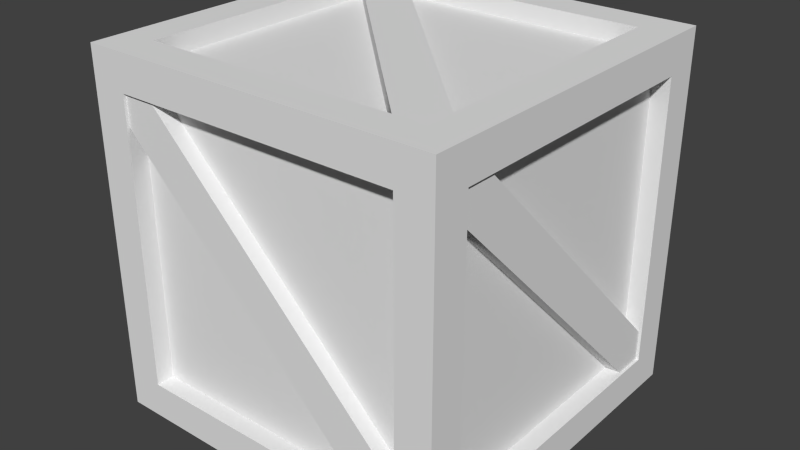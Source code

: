 # Source: caisse_2.blend  (saved by Blender 2.76.0; exported with 4.5.12 LTS)
import bpy
from mathutils import Matrix  # noqa: F401  (used for matrix-valued properties, if any)

bpy.ops.wm.read_factory_settings(use_empty=True)
scene = bpy.context.scene
scene.name = 'Scene'

# ---- collections
col_collection_1 = bpy.data.collections.new('Collection 1'); scene.collection.children.link(col_collection_1)

# ---- materials (node trees are filled in below, after node groups)
mat_mat_caisse = bpy.data.materials.new('Mat-Caisse')
mat_mat_caisse.alpha_threshold = 0.0
mat_mat_caisse.use_transparent_shadow = False
mat_mat_caisse.roughness = 0.5
mat_mat_caisse.specular_intensity = 0.1199
mat_mat_caisse.line_color = (0.0, 0.0, 0.0, 1.0)

# ---- material node trees

# ---- world
world_world = bpy.data.worlds.new('World'); scene.world = world_world
world_world.color = (0.05088, 0.05088, 0.05088)
world_world.use_sun_shadow = False
world_world.sun_shadow_jitter_overblur = 0.0
world_world.cycles.sampling_method = 'MANUAL'
world_world.cycles.sample_map_resolution = 256

# ---- meshes
me_cube = bpy.data.meshes.new('Cube')
me_cube.from_pydata([(1.0, -1.0, 1.0), (-1.0, 1.0, 1.0), (0.8, 0.8, 1.0), (0.8, -0.8, 1.0), (-0.8, 0.8, 1.0), (-0.8, -0.8, 1.0), (-0.7287, 0.8985, 0.9845), (0.8985, -0.7287, 0.9845), (-0.8985, 0.7287, 0.9845), (0.7287, -0.8985, 0.9845), (0.8, 0.8, 0.9), (0.8, -0.8, 0.9), (-0.8, 0.8, 0.9), (-0.8, -0.8, 0.9), (-0.7287, 0.8985, 0.8702), (0.8985, -0.7287, 0.8702), (-0.8985, 0.7287, 0.8702), (0.7287, -0.8985, 0.8702), (-1.0, 1.0, -1.0), (-0.8, 0.8, -1.0), (-0.8, -0.8, -1.0), (0.8, 0.8, -1.0), (0.8, -0.8, -1.0), (0.7287, 0.8985, -0.9845), (-0.8985, -0.7287, -0.9845), (0.8985, 0.7287, -0.9845), (-0.7287, -0.8985, -0.9845), (-0.8, 0.8, -0.9), (-0.8, -0.8, -0.9), (0.8, 0.8, -0.9), (0.8, -0.8, -0.9), (0.7287, 0.8985, -0.8702), (-0.8985, -0.7287, -0.8702), (0.8985, 0.7287, -0.8702), (-0.7287, -0.8985, -0.8702), (-1.0, -1.0, -1.0), (-1.0, -1.0, 1.0), (-1.0, -0.8, -0.8), (-1.0, 0.8, -0.8), (-1.0, -0.8, 0.8), (-1.0, 0.8, 0.8), (-0.9845, -0.8985, 0.7287), (-0.9845, 0.7287, -0.8985), (-0.9845, -0.7287, 0.8985), (-0.9845, 0.8985, -0.7287), (-0.9, -0.8, -0.8), (-0.9, 0.8, -0.8), (-0.9, -0.8, 0.8), (-0.9, 0.8, 0.8), (-0.8702, -0.8985, 0.7287), (-0.8702, 0.7287, -0.8985), (-0.8702, -0.7287, 0.8985), (-0.8702, 0.8985, -0.7287), (1.0, -1.0, -1.0), (0.8, -1.0, -0.8), (-0.8, -1.0, -0.8), (0.8, -1.0, 0.8), (-0.8, -1.0, 0.8), (0.8985, -0.9845, 0.7287), (-0.7287, -0.9845, -0.8985), (0.7287, -0.9845, 0.8985), (-0.8985, -0.9845, -0.7287), (0.8, -0.9, -0.8), (-0.8, -0.9, -0.8), (0.8, -0.9, 0.8), (-0.8, -0.9, 0.8), (0.8985, -0.8702, 0.7287), (-0.7287, -0.8702, -0.8985), (0.7287, -0.8702, 0.8985), (-0.8985, -0.8702, -0.7287), (1.0, 1.0, -1.0), (1.0, 0.8, -0.8), (1.0, -0.8, -0.8), (1.0, 0.8, 0.8), (1.0, -0.8, 0.8), (0.9845, 0.8985, 0.7287), (0.9845, -0.7287, -0.8985), (0.9845, 0.7287, 0.8985), (0.9845, -0.8985, -0.7287), (0.9, 0.8, -0.8), (0.9, -0.8, -0.8), (0.9, 0.8, 0.8), (0.9, -0.8, 0.8), (0.8702, 0.8985, 0.7287), (0.8702, -0.7287, -0.8985), (0.8702, 0.7287, 0.8985), (0.8702, -0.8985, -0.7287), (1.0, 1.0, 1.0), (-0.8, 1.0, -0.8), (0.8, 1.0, -0.8), (-0.8, 1.0, 0.8), (0.8, 1.0, 0.8), (-0.8985, 0.9845, 0.7287), (0.7287, 0.9845, -0.8985), (-0.7287, 0.9845, 0.8985), (0.8985, 0.9845, -0.7287), (-0.8, 0.9, -0.8), (0.8, 0.9, -0.8), (-0.8, 0.9, 0.8), (0.8, 0.9, 0.8), (-0.8985, 0.8702, 0.7287), (0.7287, 0.8702, -0.8985), (-0.7287, 0.8702, 0.8985), (0.8985, 0.8702, -0.7287)], [], [(4, 5, 13, 12), (6, 8, 9, 7), (10, 12, 13, 11), (2, 4, 12, 10), (5, 3, 11, 13), (3, 2, 10, 11), (7, 15, 14, 6), (8, 16, 17, 9), (21, 22, 30, 29), (23, 25, 26, 24), (27, 29, 30, 28), (19, 21, 29, 27), (22, 20, 28, 30), (20, 19, 27, 28), (24, 32, 31, 23), (25, 33, 34, 26), (39, 40, 48, 47), (35, 36, 39, 37), (41, 43, 44, 42), (45, 47, 48, 46), (37, 39, 47, 45), (40, 38, 46, 48), (38, 37, 45, 46), (42, 50, 49, 41), (43, 51, 52, 44), (56, 57, 65, 64), (58, 60, 61, 59), (62, 64, 65, 63), (54, 56, 64, 62), (57, 55, 63, 65), (55, 54, 62, 63), (59, 67, 66, 58), (60, 68, 69, 61), (73, 74, 82, 81), (75, 77, 78, 76), (79, 81, 82, 80), (71, 73, 81, 79), (74, 72, 80, 82), (72, 71, 79, 80), (76, 84, 83, 75), (77, 85, 86, 78), (90, 91, 99, 98), (92, 94, 95, 93), (96, 98, 99, 97), (88, 90, 98, 96), (91, 89, 97, 99), (89, 88, 96, 97), (93, 101, 100, 92), (94, 102, 103, 95), (1, 36, 5, 4), (87, 1, 4, 2), (36, 0, 3, 5), (0, 87, 2, 3), (70, 53, 22, 21), (18, 70, 21, 19), (53, 35, 20, 22), (35, 18, 19, 20), (36, 1, 40, 39), (1, 18, 38, 40), (18, 35, 37, 38), (0, 36, 57, 56), (53, 0, 56, 54), (36, 35, 55, 57), (35, 53, 54, 55), (87, 0, 74, 73), (70, 87, 73, 71), (0, 53, 72, 74), (53, 70, 71, 72), (1, 87, 91, 90), (18, 1, 90, 88), (87, 70, 89, 91), (70, 18, 88, 89)])
_uv = me_cube.uv_layers.new(name='UVMap')
_uv.uv.foreach_set('vector', [0.205, 0.8919, 0.205, 0.3018, 0.264, 0.3609, 0.264, 0.8329, 1.0, 0.04974, 1.0, 0.1541, 4.513e-05, 0.1541, 4.534e-05, 0.04973, 0.736, 0.8329, 0.264, 0.8329, 0.264, 0.3609, 0.736, 0.3609, 0.795, 0.8919, 0.205, 0.8919, 0.264, 0.8329, 0.736, 0.8329, 0.205, 0.3018, 0.795, 0.3018, 0.736, 0.3609, 0.264, 0.3609, 0.795, 0.3018, 0.795, 0.8919, 0.736, 0.8329, 0.736, 0.3609, 4.534e-05, 0.04973, 4.555e-05, 4.513e-05, 1.0, 4.627e-05, 1.0, 0.04974, 1.0, 0.1541, 1.0, 0.2038, 4.513e-05, 0.2038, 4.513e-05, 0.1541, 0.205, 0.8919, 0.205, 0.3018, 0.264, 0.3609, 0.264, 0.8329, 1.0, 0.04974, 1.0, 0.1541, 4.513e-05, 0.1541, 4.534e-05, 0.04973, 0.736, 0.8329, 0.264, 0.8329, 0.264, 0.3609, 0.736, 0.3609, 0.795, 0.8919, 0.205, 0.8919, 0.264, 0.8329, 0.736, 0.8329, 0.205, 0.3018, 0.795, 0.3018, 0.736, 0.3609, 0.264, 0.3609, 0.795, 0.3018, 0.795, 0.8919, 0.736, 0.8329, 0.736, 0.3609, 4.534e-05, 0.04973, 4.555e-05, 4.513e-05, 1.0, 4.627e-05, 1.0, 0.04974, 1.0, 0.1541, 1.0, 0.2038, 4.513e-05, 0.2038, 4.513e-05, 0.1541, 0.205, 0.8919, 0.205, 0.3018, 0.264, 0.3609, 0.264, 0.8329, 0.8688, 0.9657, 0.1312, 0.9657, 0.205, 0.8919, 0.795, 0.8919, 1.0, 0.04974, 1.0, 0.1541, 4.513e-05, 0.1541, 4.534e-05, 0.04973, 0.736, 0.8329, 0.264, 0.8329, 0.264, 0.3609, 0.736, 0.3609, 0.795, 0.8919, 0.205, 0.8919, 0.264, 0.8329, 0.736, 0.8329, 0.205, 0.3018, 0.795, 0.3018, 0.736, 0.3609, 0.264, 0.3609, 0.795, 0.3018, 0.795, 0.8919, 0.736, 0.8329, 0.736, 0.3609, 4.534e-05, 0.04973, 4.555e-05, 4.513e-05, 1.0, 4.627e-05, 1.0, 0.04974, 1.0, 0.1541, 1.0, 0.2038, 4.513e-05, 0.2038, 4.513e-05, 0.1541, 0.205, 0.8919, 0.205, 0.3018, 0.264, 0.3609, 0.264, 0.8329, 1.0, 0.04974, 1.0, 0.1541, 4.513e-05, 0.1541, 4.534e-05, 0.04973, 0.736, 0.8329, 0.264, 0.8329, 0.264, 0.3609, 0.736, 0.3609, 0.795, 0.8919, 0.205, 0.8919, 0.264, 0.8329, 0.736, 0.8329, 0.205, 0.3018, 0.795, 0.3018, 0.736, 0.3609, 0.264, 0.3609, 0.795, 0.3018, 0.795, 0.8919, 0.736, 0.8329, 0.736, 0.3609, 4.534e-05, 0.04973, 4.555e-05, 4.513e-05, 1.0, 4.627e-05, 1.0, 0.04974, 1.0, 0.1541, 1.0, 0.2038, 4.513e-05, 0.2038, 4.513e-05, 0.1541, 0.205, 0.8919, 0.205, 0.3018, 0.264, 0.3609, 0.264, 0.8329, 1.0, 0.04974, 1.0, 0.1541, 4.513e-05, 0.1541, 4.534e-05, 0.04973, 0.736, 0.8329, 0.264, 0.8329, 0.264, 0.3609, 0.736, 0.3609, 0.795, 0.8919, 0.205, 0.8919, 0.264, 0.8329, 0.736, 0.8329, 0.205, 0.3018, 0.795, 0.3018, 0.736, 0.3609, 0.264, 0.3609, 0.795, 0.3018, 0.795, 0.8919, 0.736, 0.8329, 0.736, 0.3609, 4.534e-05, 0.04973, 4.555e-05, 4.513e-05, 1.0, 4.627e-05, 1.0, 0.04974, 1.0, 0.1541, 1.0, 0.2038, 4.513e-05, 0.2038, 4.513e-05, 0.1541, 0.205, 0.8919, 0.205, 0.3018, 0.264, 0.3609, 0.264, 0.8329, 1.0, 0.04974, 1.0, 0.1541, 4.513e-05, 0.1541, 4.534e-05, 0.04973, 0.736, 0.8329, 0.264, 0.8329, 0.264, 0.3609, 0.736, 0.3609, 0.795, 0.8919, 0.205, 0.8919, 0.264, 0.8329, 0.736, 0.8329, 0.205, 0.3018, 0.795, 0.3018, 0.736, 0.3609, 0.264, 0.3609, 0.795, 0.3018, 0.795, 0.8919, 0.736, 0.8329, 0.736, 0.3609, 4.534e-05, 0.04973, 4.555e-05, 4.513e-05, 1.0, 4.627e-05, 1.0, 0.04974, 1.0, 0.1541, 1.0, 0.2038, 4.513e-05, 0.2038, 4.513e-05, 0.1541, 0.1312, 0.9657, 0.1312, 0.2281, 0.205, 0.3018, 0.205, 0.8919, 0.8688, 0.9657, 0.1312, 0.9657, 0.205, 0.8919, 0.795, 0.8919, 0.1312, 0.2281, 0.8688, 0.2281, 0.795, 0.3018, 0.205, 0.3018, 0.8688, 0.2281, 0.8688, 0.9657, 0.795, 0.8919, 0.795, 0.3018, 0.1312, 0.9657, 0.1312, 0.2281, 0.205, 0.3018, 0.205, 0.8919, 0.8688, 0.9657, 0.1312, 0.9657, 0.205, 0.8919, 0.795, 0.8919, 0.1312, 0.2281, 0.8688, 0.2281, 0.795, 0.3018, 0.205, 0.3018, 0.8688, 0.2281, 0.8688, 0.9657, 0.795, 0.8919, 0.795, 0.3018, 0.1312, 0.9657, 0.1312, 0.2281, 0.205, 0.3018, 0.205, 0.8919, 0.1312, 0.2281, 0.8688, 0.2281, 0.795, 0.3018, 0.205, 0.3018, 0.8688, 0.2281, 0.8688, 0.9657, 0.795, 0.8919, 0.795, 0.3018, 0.1312, 0.9657, 0.1312, 0.2281, 0.205, 0.3018, 0.205, 0.8919, 0.8688, 0.9657, 0.1312, 0.9657, 0.205, 0.8919, 0.795, 0.8919, 0.1312, 0.2281, 0.8688, 0.2281, 0.795, 0.3018, 0.205, 0.3018, 0.8688, 0.2281, 0.8688, 0.9657, 0.795, 0.8919, 0.795, 0.3018, 0.1312, 0.9657, 0.1312, 0.2281, 0.205, 0.3018, 0.205, 0.8919, 0.8688, 0.9657, 0.1312, 0.9657, 0.205, 0.8919, 0.795, 0.8919, 0.1312, 0.2281, 0.8688, 0.2281, 0.795, 0.3018, 0.205, 0.3018, 0.8688, 0.2281, 0.8688, 0.9657, 0.795, 0.8919, 0.795, 0.3018, 0.1312, 0.9657, 0.1312, 0.2281, 0.205, 0.3018, 0.205, 0.8919, 0.8688, 0.9657, 0.1312, 0.9657, 0.205, 0.8919, 0.795, 0.8919, 0.1312, 0.2281, 0.8688, 0.2281, 0.795, 0.3018, 0.205, 0.3018, 0.8688, 0.2281, 0.8688, 0.9657, 0.795, 0.8919, 0.795, 0.3018])
me_cube.materials.append(mat_mat_caisse)
me_cube.use_remesh_preserve_volume = False
me_cube.use_remesh_preserve_attributes = False
me_cube.use_mirror_vertex_groups = False
me_cube.update()

# ---- objects
ob_caisse = bpy.data.objects.new('Caisse', me_cube)

# ---- transforms, parenting, visibility, modifiers, constraints
ob_caisse.location = (0.0, 0.0, 0.0)
ob_caisse.rotation_euler = (1.571, -0.0, -1.571)
ob_caisse.lock_rotations_4d = False
ob_caisse.empty_display_type = 'ARROWS'
ob_caisse.lineart.crease_threshold = 0.0

# ---- collection membership
col_collection_1.objects.link(ob_caisse)

# ---- scene / render settings (as saved in the file)
scene.frame_start = 1; scene.frame_end = 250; scene.frame_set(1)
scene.render.engine = 'BLENDER_EEVEE_NEXT'
scene.render.resolution_percentage = 50
scene.render.dither_intensity = 0.0
scene.cycles.use_denoising = False
scene.cycles.samples = 10
scene.cycles.sampling_pattern = 'TABULATED_SOBOL'
scene.cycles.light_sampling_threshold = 0.0
scene.cycles.use_adaptive_sampling = False
scene.cycles.use_light_tree = False
scene.cycles.blur_glossy = 0.0
scene.cycles.pixel_filter_type = 'GAUSSIAN'
scene.cycles.sample_clamp_indirect = 0.0
scene.view_settings.view_transform = 'Standard'
bpy.context.view_layer.update()

# ---- added for rendering (the .blend has no active camera and no usable light): camera, sun
cam_auto = bpy.data.cameras.new('AutoCamera')
cam_auto.lens = 50.0
cam_auto.sensor_width = 36.0
cam_auto.clip_end = 1000.0
ob_auto_camera = bpy.data.objects.new('AutoCamera', cam_auto)
scene.collection.objects.link(ob_auto_camera)
ob_auto_camera.location = (3.20507, -3.84609, 2.56406)
ob_auto_camera.rotation_euler = (1.09748, -7.21219e-08, 0.694738)
scene.camera = ob_auto_camera
light_auto_sun = bpy.data.lights.new('AutoSun', 'SUN')
light_auto_sun.energy = 3.0
light_auto_sun.angle = 0.0523599
ob_auto_sun = bpy.data.objects.new('AutoSun', light_auto_sun)
scene.collection.objects.link(ob_auto_sun)
ob_auto_sun.rotation_euler = (0.872665, 0.174533, 0.523599)
bpy.context.view_layer.update()
